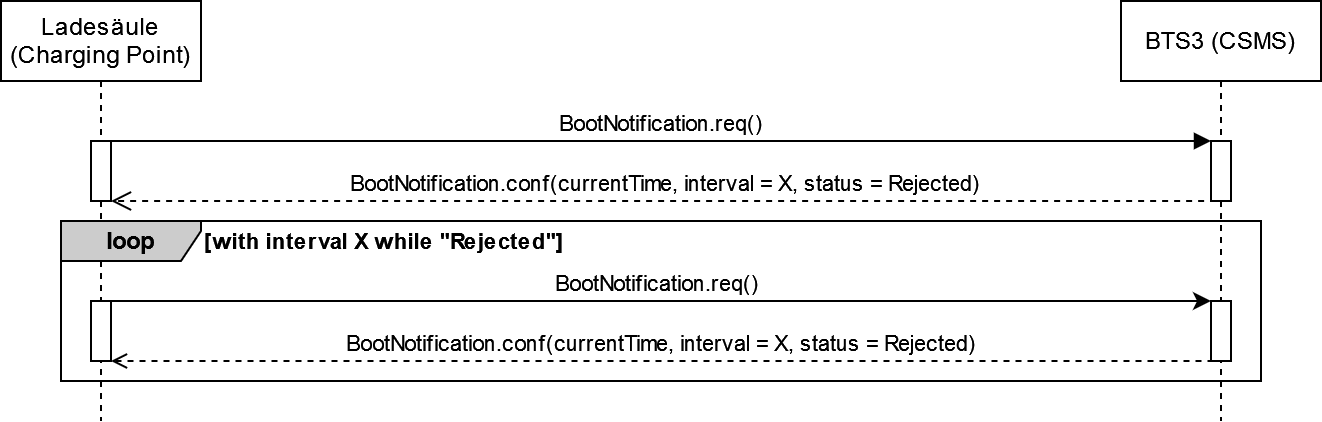

The diagram above was exported from draw.io. Its source (the exported page's mxGraphModel, read from the mxfile embedded in the PNG):
<mxGraphModel dx="2874" dy="737" grid="1" gridSize="10" guides="1" tooltips="1" connect="1" arrows="1" fold="1" page="0" pageScale="1" pageWidth="5000" pageHeight="5000" math="0" shadow="0">
  <root>
    <mxCell id="0" />
    <mxCell id="1" parent="0" />
    <mxCell id="GZKk4mH14EYXhnxPsc4Y-4" value="&lt;div&gt;BootNotification.req()&lt;/div&gt;" style="html=1;verticalAlign=bottom;endArrow=block;edgeStyle=elbowEdgeStyle;elbow=vertical;curved=0;rounded=0;" parent="1" source="GZKk4mH14EYXhnxPsc4Y-7" edge="1">
      <mxGeometry relative="1" as="geometry">
        <mxPoint x="-510.05555555555543" y="550.0022222222221" as="sourcePoint" />
        <mxPoint x="195" y="550.1133333333335" as="targetPoint" />
      </mxGeometry>
    </mxCell>
    <mxCell id="GZKk4mH14EYXhnxPsc4Y-5" value="BootNotification.conf(currentTime, interval = X, status = Rejected)" style="html=1;verticalAlign=bottom;endArrow=open;dashed=1;endSize=8;edgeStyle=elbowEdgeStyle;elbow=vertical;curved=0;rounded=0;" parent="1" target="GZKk4mH14EYXhnxPsc4Y-7" edge="1">
      <mxGeometry x="0.0001" relative="1" as="geometry">
        <mxPoint x="-350" y="580" as="targetPoint" />
        <mxPoint x="197.54" y="580" as="sourcePoint" />
        <Array as="points">
          <mxPoint x="-157.46" y="580" />
        </Array>
        <mxPoint as="offset" />
      </mxGeometry>
    </mxCell>
    <mxCell id="ye6eELkOx0HHNDb-Y731-12" value="&lt;div&gt;Ladesäule (Charging Point)&lt;/div&gt;" style="shape=umlLifeline;perimeter=lifelinePerimeter;whiteSpace=wrap;html=1;container=1;dropTarget=0;collapsible=0;recursiveResize=0;outlineConnect=0;portConstraint=eastwest;newEdgeStyle={&quot;edgeStyle&quot;:&quot;elbowEdgeStyle&quot;,&quot;elbow&quot;:&quot;vertical&quot;,&quot;curved&quot;:0,&quot;rounded&quot;:0};size=40;" parent="1" vertex="1">
      <mxGeometry x="-410" y="480" width="100" height="210" as="geometry" />
    </mxCell>
    <mxCell id="GZKk4mH14EYXhnxPsc4Y-7" value="" style="html=1;points=[];perimeter=orthogonalPerimeter;outlineConnect=0;targetShapes=umlLifeline;portConstraint=eastwest;newEdgeStyle={&quot;edgeStyle&quot;:&quot;elbowEdgeStyle&quot;,&quot;elbow&quot;:&quot;vertical&quot;,&quot;curved&quot;:0,&quot;rounded&quot;:0};" parent="ye6eELkOx0HHNDb-Y731-12" vertex="1">
      <mxGeometry x="45" y="70" width="10" height="30" as="geometry" />
    </mxCell>
    <mxCell id="FvDDyGBaS1K0vsdH78pe-14" value="" style="html=1;points=[];perimeter=orthogonalPerimeter;outlineConnect=0;targetShapes=umlLifeline;portConstraint=eastwest;newEdgeStyle={&quot;edgeStyle&quot;:&quot;elbowEdgeStyle&quot;,&quot;elbow&quot;:&quot;vertical&quot;,&quot;curved&quot;:0,&quot;rounded&quot;:0};" parent="ye6eELkOx0HHNDb-Y731-12" vertex="1">
      <mxGeometry x="45" y="150" width="10" height="30" as="geometry" />
    </mxCell>
    <mxCell id="ye6eELkOx0HHNDb-Y731-13" value="BTS3 (CSMS)" style="shape=umlLifeline;perimeter=lifelinePerimeter;whiteSpace=wrap;html=1;container=1;dropTarget=0;collapsible=0;recursiveResize=0;outlineConnect=0;portConstraint=eastwest;newEdgeStyle={&quot;edgeStyle&quot;:&quot;elbowEdgeStyle&quot;,&quot;elbow&quot;:&quot;vertical&quot;,&quot;curved&quot;:0,&quot;rounded&quot;:0};" parent="1" vertex="1">
      <mxGeometry x="150" y="480" width="100" height="210" as="geometry" />
    </mxCell>
    <mxCell id="GZKk4mH14EYXhnxPsc4Y-3" value="" style="html=1;points=[];perimeter=orthogonalPerimeter;outlineConnect=0;targetShapes=umlLifeline;portConstraint=eastwest;newEdgeStyle={&quot;edgeStyle&quot;:&quot;elbowEdgeStyle&quot;,&quot;elbow&quot;:&quot;vertical&quot;,&quot;curved&quot;:0,&quot;rounded&quot;:0};" parent="ye6eELkOx0HHNDb-Y731-13" vertex="1">
      <mxGeometry x="45" y="70" width="10" height="30" as="geometry" />
    </mxCell>
    <mxCell id="GZKk4mH14EYXhnxPsc4Y-88" value="" style="html=1;points=[];perimeter=orthogonalPerimeter;outlineConnect=0;targetShapes=umlLifeline;portConstraint=eastwest;newEdgeStyle={&quot;edgeStyle&quot;:&quot;elbowEdgeStyle&quot;,&quot;elbow&quot;:&quot;vertical&quot;,&quot;curved&quot;:0,&quot;rounded&quot;:0};" parent="ye6eELkOx0HHNDb-Y731-13" vertex="1">
      <mxGeometry x="45" y="150" width="10" height="30" as="geometry" />
    </mxCell>
    <mxCell id="GZKk4mH14EYXhnxPsc4Y-98" value="&lt;div&gt;BootNotification.req()&lt;/div&gt;" style="html=1;verticalAlign=bottom;endArrow=none;edgeStyle=elbowEdgeStyle;elbow=vertical;curved=0;rounded=0;startArrow=classic;startFill=1;endFill=0;" parent="1" edge="1">
      <mxGeometry relative="1" as="geometry">
        <mxPoint x="195" y="630.0004761904761" as="sourcePoint" />
        <mxPoint x="-359.83333333333337" y="630" as="targetPoint" />
        <Array as="points">
          <mxPoint x="150" y="630" />
        </Array>
      </mxGeometry>
    </mxCell>
    <object label="rectangle&#10;" id="GZKk4mH14EYXhnxPsc4Y-72">
      <mxCell parent="0" />
    </object>
    <mxCell id="FvDDyGBaS1K0vsdH78pe-13" value="&lt;b&gt;loop&lt;/b&gt;" style="shape=umlFrame;whiteSpace=wrap;html=1;pointerEvents=0;fillStyle=solid;fillColor=#CCCCCC;width=70;height=20;labelBackgroundColor=none;labelBorderColor=none;gradientColor=none;swimlaneFillColor=none;noLabel=0;overflow=hidden;fillOpacity=100;backgroundOutline=0;" parent="GZKk4mH14EYXhnxPsc4Y-72" vertex="1">
      <mxGeometry x="-380" y="590" width="600" height="80" as="geometry" />
    </mxCell>
    <mxCell id="FvDDyGBaS1K0vsdH78pe-16" value="BootNotification.conf(currentTime, interval = X, status = Rejected)" style="html=1;verticalAlign=bottom;endArrow=none;dashed=1;endSize=8;edgeStyle=elbowEdgeStyle;elbow=horizontal;curved=0;rounded=0;startArrow=open;startFill=0;endFill=0;" parent="GZKk4mH14EYXhnxPsc4Y-72" edge="1">
      <mxGeometry x="-0.0005" relative="1" as="geometry">
        <mxPoint x="195" y="660" as="targetPoint" />
        <mxPoint x="-355" y="660" as="sourcePoint" />
        <Array as="points">
          <mxPoint x="-150" y="660" />
        </Array>
        <mxPoint as="offset" />
      </mxGeometry>
    </mxCell>
    <UserObject label="&lt;font style=&quot;font-size: 11px;&quot;&gt;&lt;b&gt;[with interval X while &quot;Rejected&quot;]&lt;/b&gt;&lt;/font&gt;" placeholders="1" name="Variable" id="CM4KGSwhARQAAi5LQ7I5-3">
      <mxCell style="text;html=1;strokeColor=none;fillColor=none;align=left;verticalAlign=middle;whiteSpace=wrap;overflow=hidden;" parent="GZKk4mH14EYXhnxPsc4Y-72" vertex="1">
        <mxGeometry x="-310" y="590" width="200" height="20" as="geometry" />
      </mxCell>
    </UserObject>
    <object label="Options&#10;" id="GZKk4mH14EYXhnxPsc4Y-52">
      <mxCell parent="0" />
    </object>
  </root>
</mxGraphModel>